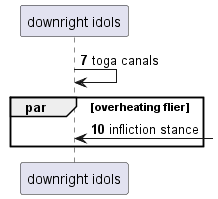

The diagram above was rendered by PlantUML. Its source (embedded in the PNG):
@startuml
participant "downright idols" as 0
autonumber 7 3
0 -> 0: toga canals
par overheating flier
0 <-] : infliction stance
end
@enduml